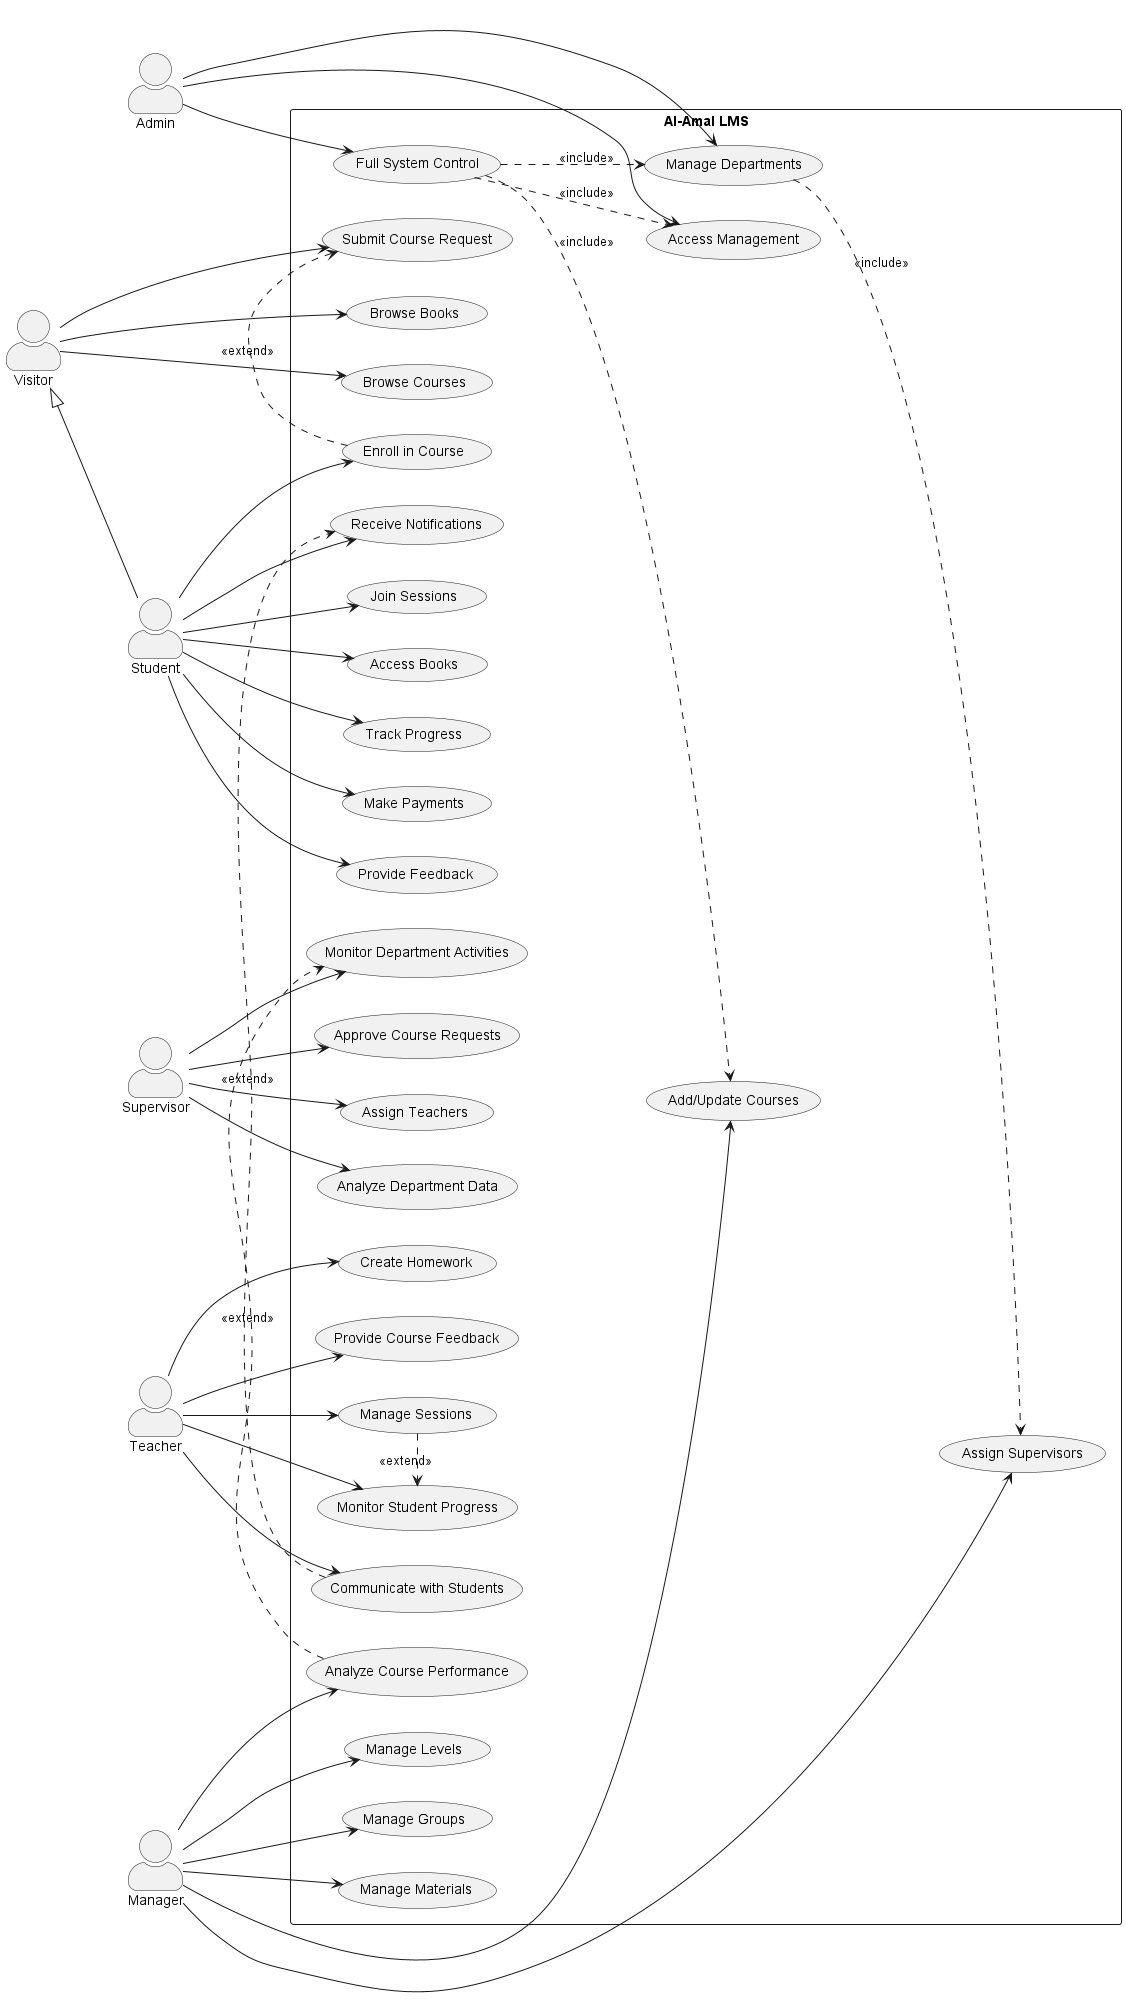

The diagram above was rendered by PlantUML. Its source (embedded in the PNG):
@startuml LMS Use Case Diagram

skinparam actorStyle awesome
left to right direction

' Actors
:Visitor: as visitor
:Student: as student
:Teacher: as teacher
:Manager: as manager
:Supervisor: as supervisor
:Admin: as admin

' Generalization
visitor <|-- student

rectangle "Al-Amal LMS" {
    ' Visitor Use Cases
    usecase "Browse Books" as browseBooks
    usecase "Browse Courses" as browseCourses
    usecase "Submit Course Request" as submitRequest

    ' Student Use Cases
    usecase "Enroll in Course" as enrollCourse
    usecase "Join Sessions" as joinSessions
    usecase "Access Books" as accessBooks
    usecase "Receive Notifications" as receiveNotifs
    usecase "Track Progress" as trackProgress
    usecase "Make Payments" as makePayments
    usecase "Provide Feedback" as provideFeedback

    ' Teacher Use Cases
    usecase "Create Homework" as createHomework
    usecase "Manage Sessions" as manageSessions
    usecase "Monitor Student Progress" as monitorProgress
    usecase "Communicate with Students" as communicateStudents
    usecase "Provide Course Feedback" as courseFeedback

    ' Manager Use Cases
    usecase "Add/Update Courses" as manageCourses
    usecase "Manage Levels" as manageLevels
    usecase "Manage Groups" as manageGroups
    usecase "Manage Materials" as manageMaterials
    usecase "Assign Supervisors" as assignSupervisors
    usecase "Analyze Course Performance" as analyzeCourses

    ' Supervisor Use Cases
    usecase "Approve Course Requests" as approveRequests
    usecase "Assign Teachers" as assignTeachers
    usecase "Monitor Department Activities" as monitorDept
    usecase "Analyze Department Data" as analyzeDept

    ' Admin Use Cases
    usecase "Manage Departments" as manageDepts
    usecase "Full System Control" as systemControl
    usecase "Access Management" as accessManagement
}

' Visitor Associations
visitor --> browseBooks
visitor --> browseCourses
visitor --> submitRequest

' Student Associations
student --> enrollCourse
student --> joinSessions
student --> accessBooks
student --> receiveNotifs
student --> trackProgress
student --> makePayments
student --> provideFeedback

' Teacher Associations
teacher --> createHomework
teacher --> manageSessions
teacher --> monitorProgress
teacher --> communicateStudents
teacher --> courseFeedback

' Manager Associations
manager --> manageCourses
manager --> manageLevels
manager --> manageGroups
manager --> manageMaterials
manager --> assignSupervisors
manager --> analyzeCourses

' Supervisor Associations
supervisor --> approveRequests
supervisor --> assignTeachers
supervisor --> monitorDept
supervisor --> analyzeDept

' Admin Associations
admin --> manageDepts
admin --> systemControl
admin --> accessManagement

' Include relationships
manageDepts ..> assignSupervisors : <<include>>
systemControl ..> manageCourses : <<include>>
systemControl ..> manageDepts : <<include>>
systemControl ..> accessManagement : <<include>>

' Extend relationships
enrollCourse .> submitRequest : <<extend>>
manageSessions .> monitorProgress : <<extend>>
analyzeCourses .> monitorDept : <<extend>>
communicateStudents .> receiveNotifs : <<extend>>

@enduml